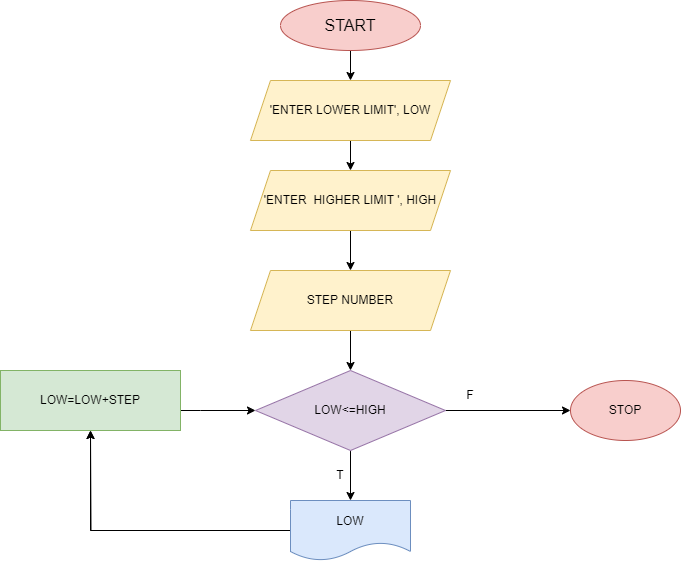

The diagram above was exported from draw.io. Its source (the exported page's mxGraphModel, read from the mxfile embedded in the PNG):
<mxGraphModel dx="1050" dy="530" grid="1" gridSize="10" guides="1" tooltips="1" connect="1" arrows="1" fold="1" page="1" pageScale="1" pageWidth="827" pageHeight="1169" math="0" shadow="0">
  <root>
    <mxCell id="0" />
    <mxCell id="1" parent="0" />
    <mxCell id="riZAwnTaQUL_21ytC6rf-187" value="" style="edgeStyle=orthogonalEdgeStyle;rounded=0;orthogonalLoop=1;jettySize=auto;html=1;" edge="1" parent="1" source="riZAwnTaQUL_21ytC6rf-23" target="riZAwnTaQUL_21ytC6rf-186">
      <mxGeometry relative="1" as="geometry" />
    </mxCell>
    <mxCell id="riZAwnTaQUL_21ytC6rf-23" value="&lt;font style=&quot;font-size: 16px;&quot;&gt;START&lt;/font&gt;" style="ellipse;whiteSpace=wrap;html=1;fillColor=#f8cecc;strokeColor=#b85450;" vertex="1" parent="1">
      <mxGeometry x="330" y="30" width="140" height="50" as="geometry" />
    </mxCell>
    <mxCell id="riZAwnTaQUL_21ytC6rf-189" value="" style="edgeStyle=orthogonalEdgeStyle;rounded=0;orthogonalLoop=1;jettySize=auto;html=1;" edge="1" parent="1" source="riZAwnTaQUL_21ytC6rf-186" target="riZAwnTaQUL_21ytC6rf-188">
      <mxGeometry relative="1" as="geometry" />
    </mxCell>
    <mxCell id="riZAwnTaQUL_21ytC6rf-186" value="'ENTER LOWER LIMIT', LOW" style="shape=parallelogram;perimeter=parallelogramPerimeter;whiteSpace=wrap;html=1;fixedSize=1;fillColor=#fff2cc;strokeColor=#d6b656;" vertex="1" parent="1">
      <mxGeometry x="300" y="110" width="200" height="60" as="geometry" />
    </mxCell>
    <mxCell id="riZAwnTaQUL_21ytC6rf-191" value="" style="edgeStyle=orthogonalEdgeStyle;rounded=0;orthogonalLoop=1;jettySize=auto;html=1;" edge="1" parent="1" source="riZAwnTaQUL_21ytC6rf-188" target="riZAwnTaQUL_21ytC6rf-190">
      <mxGeometry relative="1" as="geometry" />
    </mxCell>
    <mxCell id="riZAwnTaQUL_21ytC6rf-188" value="'ENTER&amp;nbsp; HIGHER LIMIT ', HIGH" style="shape=parallelogram;perimeter=parallelogramPerimeter;whiteSpace=wrap;html=1;fixedSize=1;fillColor=#fff2cc;strokeColor=#d6b656;" vertex="1" parent="1">
      <mxGeometry x="300" y="200" width="200" height="60" as="geometry" />
    </mxCell>
    <mxCell id="riZAwnTaQUL_21ytC6rf-193" value="" style="edgeStyle=orthogonalEdgeStyle;rounded=0;orthogonalLoop=1;jettySize=auto;html=1;" edge="1" parent="1" source="riZAwnTaQUL_21ytC6rf-190" target="riZAwnTaQUL_21ytC6rf-192">
      <mxGeometry relative="1" as="geometry" />
    </mxCell>
    <mxCell id="riZAwnTaQUL_21ytC6rf-190" value="STEP NUMBER" style="shape=parallelogram;perimeter=parallelogramPerimeter;whiteSpace=wrap;html=1;fixedSize=1;fillColor=#fff2cc;strokeColor=#d6b656;" vertex="1" parent="1">
      <mxGeometry x="300" y="300" width="200" height="60" as="geometry" />
    </mxCell>
    <mxCell id="riZAwnTaQUL_21ytC6rf-195" value="" style="edgeStyle=orthogonalEdgeStyle;rounded=0;orthogonalLoop=1;jettySize=auto;html=1;" edge="1" parent="1" source="riZAwnTaQUL_21ytC6rf-192" target="riZAwnTaQUL_21ytC6rf-194">
      <mxGeometry relative="1" as="geometry" />
    </mxCell>
    <mxCell id="riZAwnTaQUL_21ytC6rf-199" value="" style="edgeStyle=orthogonalEdgeStyle;rounded=0;orthogonalLoop=1;jettySize=auto;html=1;" edge="1" parent="1" source="riZAwnTaQUL_21ytC6rf-192" target="riZAwnTaQUL_21ytC6rf-198">
      <mxGeometry relative="1" as="geometry" />
    </mxCell>
    <mxCell id="riZAwnTaQUL_21ytC6rf-192" value="LOW&amp;lt;=HIGH" style="rhombus;whiteSpace=wrap;html=1;fillColor=#e1d5e7;strokeColor=#9673a6;" vertex="1" parent="1">
      <mxGeometry x="305" y="400" width="190" height="80" as="geometry" />
    </mxCell>
    <mxCell id="riZAwnTaQUL_21ytC6rf-202" value="" style="edgeStyle=orthogonalEdgeStyle;rounded=0;orthogonalLoop=1;jettySize=auto;html=1;" edge="1" parent="1" source="riZAwnTaQUL_21ytC6rf-194">
      <mxGeometry relative="1" as="geometry">
        <mxPoint x="140" y="460" as="targetPoint" />
      </mxGeometry>
    </mxCell>
    <mxCell id="riZAwnTaQUL_21ytC6rf-194" value="LOW" style="shape=document;whiteSpace=wrap;html=1;boundedLbl=1;fillColor=#dae8fc;strokeColor=#6c8ebf;" vertex="1" parent="1">
      <mxGeometry x="340" y="530" width="120" height="60" as="geometry" />
    </mxCell>
    <mxCell id="riZAwnTaQUL_21ytC6rf-196" value="T" style="text;html=1;align=center;verticalAlign=middle;whiteSpace=wrap;rounded=0;" vertex="1" parent="1">
      <mxGeometry x="360" y="400" width="60" height="210" as="geometry" />
    </mxCell>
    <mxCell id="riZAwnTaQUL_21ytC6rf-198" value="STOP" style="ellipse;whiteSpace=wrap;html=1;fillColor=#f8cecc;strokeColor=#b85450;" vertex="1" parent="1">
      <mxGeometry x="620" y="410" width="110" height="60" as="geometry" />
    </mxCell>
    <mxCell id="riZAwnTaQUL_21ytC6rf-200" value="F" style="text;html=1;strokeColor=none;fillColor=none;align=center;verticalAlign=middle;whiteSpace=wrap;rounded=0;" vertex="1" parent="1">
      <mxGeometry x="490" y="410" width="60" height="30" as="geometry" />
    </mxCell>
    <mxCell id="riZAwnTaQUL_21ytC6rf-204" value="" style="edgeStyle=orthogonalEdgeStyle;rounded=0;orthogonalLoop=1;jettySize=auto;html=1;" edge="1" parent="1" target="riZAwnTaQUL_21ytC6rf-203">
      <mxGeometry relative="1" as="geometry">
        <mxPoint x="200" y="560" as="sourcePoint" />
        <Array as="points">
          <mxPoint x="140" y="560" />
        </Array>
      </mxGeometry>
    </mxCell>
    <mxCell id="riZAwnTaQUL_21ytC6rf-205" value="" style="edgeStyle=orthogonalEdgeStyle;rounded=0;orthogonalLoop=1;jettySize=auto;html=1;" edge="1" parent="1" source="riZAwnTaQUL_21ytC6rf-203" target="riZAwnTaQUL_21ytC6rf-192">
      <mxGeometry relative="1" as="geometry">
        <Array as="points">
          <mxPoint x="250" y="440" />
          <mxPoint x="250" y="440" />
        </Array>
      </mxGeometry>
    </mxCell>
    <mxCell id="riZAwnTaQUL_21ytC6rf-203" value="LOW=LOW+STEP" style="whiteSpace=wrap;html=1;sketch=0;fillColor=#d5e8d4;strokeColor=#82b366;" vertex="1" parent="1">
      <mxGeometry x="50" y="400" width="180" height="60" as="geometry" />
    </mxCell>
  </root>
</mxGraphModel>